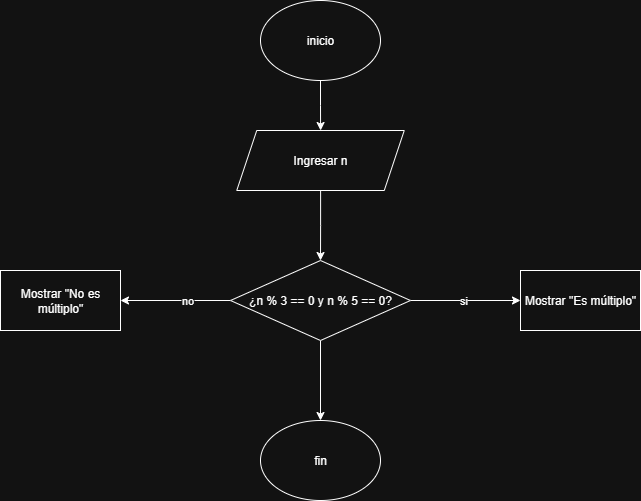

The diagram above was exported from draw.io. Its source (the exported page's mxGraphModel, read from the mxfile embedded in the PNG):
<mxGraphModel dx="778" dy="460" grid="1" gridSize="10" guides="1" tooltips="1" connect="1" arrows="1" fold="1" page="1" pageScale="1" pageWidth="827" pageHeight="1169" math="0" shadow="0">
  <root>
    <mxCell id="0" />
    <mxCell id="1" parent="0" />
    <mxCell id="qn7TAKzoXJy-lDqyCGm5-5" value="" style="edgeStyle=orthogonalEdgeStyle;rounded=0;orthogonalLoop=1;jettySize=auto;html=1;" parent="1" source="qn7TAKzoXJy-lDqyCGm5-2" target="qn7TAKzoXJy-lDqyCGm5-4" edge="1">
      <mxGeometry relative="1" as="geometry" />
    </mxCell>
    <mxCell id="qn7TAKzoXJy-lDqyCGm5-2" value="inicio" style="ellipse;whiteSpace=wrap;html=1;" parent="1" vertex="1">
      <mxGeometry x="340" y="60" width="120" height="80" as="geometry" />
    </mxCell>
    <mxCell id="q6EgtIZythH8_zpdVYgf-18" value="" style="edgeStyle=orthogonalEdgeStyle;rounded=0;orthogonalLoop=1;jettySize=auto;html=1;" edge="1" parent="1" source="qn7TAKzoXJy-lDqyCGm5-4" target="q6EgtIZythH8_zpdVYgf-17">
      <mxGeometry relative="1" as="geometry" />
    </mxCell>
    <mxCell id="qn7TAKzoXJy-lDqyCGm5-4" value="Ingresar n" style="shape=parallelogram;perimeter=parallelogramPerimeter;whiteSpace=wrap;html=1;fixedSize=1;" parent="1" vertex="1">
      <mxGeometry x="316.25" y="190" width="167.5" height="60" as="geometry" />
    </mxCell>
    <mxCell id="q6EgtIZythH8_zpdVYgf-20" value="" style="edgeStyle=orthogonalEdgeStyle;rounded=0;orthogonalLoop=1;jettySize=auto;html=1;" edge="1" parent="1" source="q6EgtIZythH8_zpdVYgf-17" target="q6EgtIZythH8_zpdVYgf-19">
      <mxGeometry relative="1" as="geometry" />
    </mxCell>
    <mxCell id="q6EgtIZythH8_zpdVYgf-21" value="si" style="edgeLabel;html=1;align=center;verticalAlign=middle;resizable=0;points=[];" vertex="1" connectable="0" parent="q6EgtIZythH8_zpdVYgf-20">
      <mxGeometry x="-0.0545" y="1" relative="1" as="geometry">
        <mxPoint as="offset" />
      </mxGeometry>
    </mxCell>
    <mxCell id="q6EgtIZythH8_zpdVYgf-23" value="" style="edgeStyle=orthogonalEdgeStyle;rounded=0;orthogonalLoop=1;jettySize=auto;html=1;" edge="1" parent="1" source="q6EgtIZythH8_zpdVYgf-17" target="q6EgtIZythH8_zpdVYgf-22">
      <mxGeometry relative="1" as="geometry" />
    </mxCell>
    <mxCell id="q6EgtIZythH8_zpdVYgf-24" value="no" style="edgeLabel;html=1;align=center;verticalAlign=middle;resizable=0;points=[];" vertex="1" connectable="0" parent="q6EgtIZythH8_zpdVYgf-23">
      <mxGeometry x="-0.2" y="-1" relative="1" as="geometry">
        <mxPoint as="offset" />
      </mxGeometry>
    </mxCell>
    <mxCell id="q6EgtIZythH8_zpdVYgf-26" value="" style="edgeStyle=orthogonalEdgeStyle;rounded=0;orthogonalLoop=1;jettySize=auto;html=1;" edge="1" parent="1" source="q6EgtIZythH8_zpdVYgf-17" target="q6EgtIZythH8_zpdVYgf-25">
      <mxGeometry relative="1" as="geometry" />
    </mxCell>
    <mxCell id="q6EgtIZythH8_zpdVYgf-17" value="¿n % 3 == 0 y n % 5 == 0?" style="rhombus;whiteSpace=wrap;html=1;" vertex="1" parent="1">
      <mxGeometry x="310" y="320" width="180" height="80" as="geometry" />
    </mxCell>
    <mxCell id="q6EgtIZythH8_zpdVYgf-19" value="Mostrar &quot;Es múltiplo&quot;" style="whiteSpace=wrap;html=1;" vertex="1" parent="1">
      <mxGeometry x="600" y="330" width="120" height="60" as="geometry" />
    </mxCell>
    <mxCell id="q6EgtIZythH8_zpdVYgf-22" value="Mostrar &quot;No es múltiplo&quot;" style="whiteSpace=wrap;html=1;" vertex="1" parent="1">
      <mxGeometry x="80" y="330" width="120" height="60" as="geometry" />
    </mxCell>
    <mxCell id="q6EgtIZythH8_zpdVYgf-25" value="fin" style="ellipse;whiteSpace=wrap;html=1;" vertex="1" parent="1">
      <mxGeometry x="340" y="480" width="120" height="80" as="geometry" />
    </mxCell>
  </root>
</mxGraphModel>